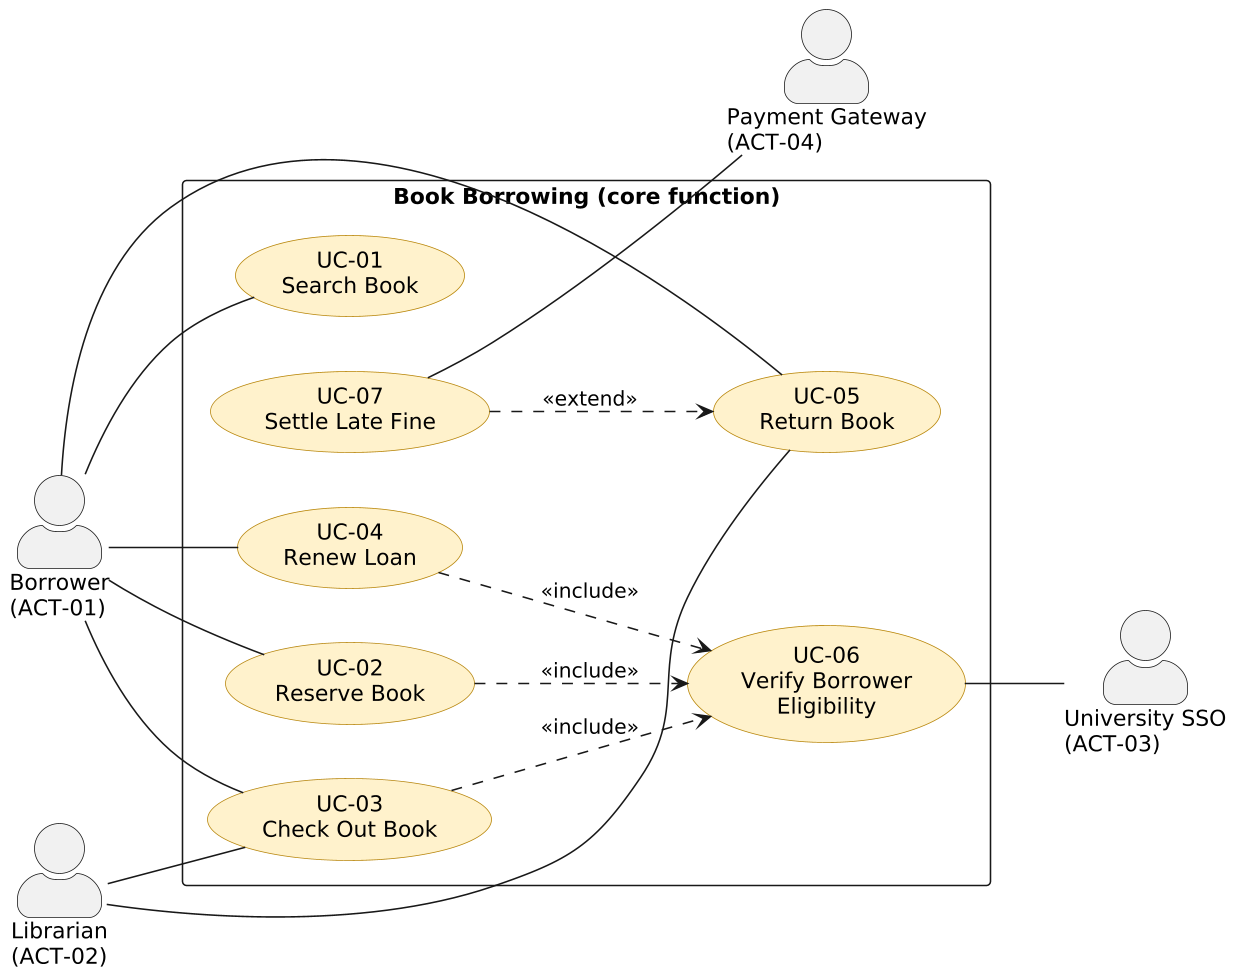

The diagram above was rendered by PlantUML. Its source (embedded in the PNG):
@startuml
skinparamlocked dpi 150
left to right direction
skinparam shadowing false
skinparam actorStyle awesome
skinparam usecase {
  BackgroundColor #FFF2CC
  BorderColor #B8860B
}
skinparam rectangle {
  BackgroundColor #FFFFFF
}

actor "Borrower\n(ACT-01)" as B
actor "Librarian\n(ACT-02)" as L
actor "University SSO\n(ACT-03)" as SSO
actor "Payment Gateway\n(ACT-04)" as PG

rectangle "Book Borrowing (core function)" {
  usecase "UC-01\nSearch Book" as UC1
  usecase "UC-02\nReserve Book" as UC2
  usecase "UC-03\nCheck Out Book" as UC3
  usecase "UC-04\nRenew Loan" as UC4
  usecase "UC-05\nReturn Book" as UC5
  usecase "UC-06\nVerify Borrower\nEligibility" as UC6
  usecase "UC-07\nSettle Late Fine" as UC7
}

B -- UC1
B -- UC2
B -- UC3
B -- UC4
B -- UC5
L -- UC3
L -- UC5

UC2 ..> UC6 : <<include>>
UC3 ..> UC6 : <<include>>
UC4 ..> UC6 : <<include>>
UC7 ..> UC5 : <<extend>>

UC6 -- SSO
UC7 -- PG
@enduml